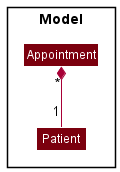

The diagram above was rendered by PlantUML. Its source (embedded in the PNG):
@startuml
!include style.puml

Package Model <<Rectangle>>{
Class Appointment MODEL_COLOR_T3
Class Patient MODEL_COLOR_T3

Appointment "*" *-- "1"Patient
}

@enduml